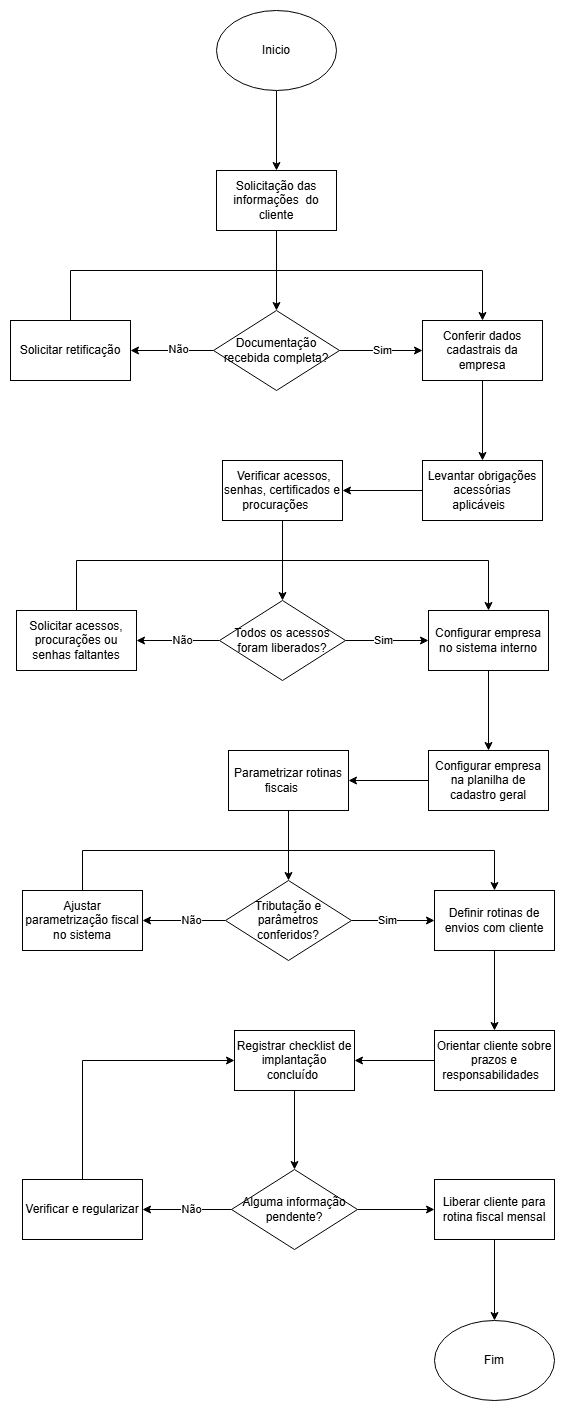

The diagram above was exported from draw.io. Its source (the exported page's mxGraphModel, read from the mxfile embedded in the PNG):
<mxGraphModel dx="1178" dy="648" grid="1" gridSize="10" guides="1" tooltips="1" connect="1" arrows="1" fold="1" page="1" pageScale="1" pageWidth="827" pageHeight="1169" math="0" shadow="0">
  <root>
    <mxCell id="0" />
    <mxCell id="1" parent="0" />
    <mxCell id="14_PA2lDV082neyARwE6-3" edge="1" parent="1" source="14_PA2lDV082neyARwE6-1" style="edgeStyle=orthogonalEdgeStyle;rounded=0;orthogonalLoop=1;jettySize=auto;html=1;" target="14_PA2lDV082neyARwE6-2" value="">
      <mxGeometry relative="1" as="geometry" />
    </mxCell>
    <mxCell id="14_PA2lDV082neyARwE6-1" parent="1" style="ellipse;whiteSpace=wrap;html=1;" value="Inicio" vertex="1">
      <mxGeometry height="80" width="120" x="354" y="10" as="geometry" />
    </mxCell>
    <mxCell id="14_PA2lDV082neyARwE6-5" edge="1" parent="1" source="14_PA2lDV082neyARwE6-2" style="edgeStyle=orthogonalEdgeStyle;rounded=0;orthogonalLoop=1;jettySize=auto;html=1;" value="">
      <mxGeometry relative="1" as="geometry">
        <mxPoint x="414" y="309.9999999999999" as="targetPoint" />
      </mxGeometry>
    </mxCell>
    <mxCell id="14_PA2lDV082neyARwE6-2" parent="1" style="whiteSpace=wrap;html=1;" value="Solicitação das informações&amp;nbsp; do cliente" vertex="1">
      <mxGeometry height="60" width="120" x="354" y="170" as="geometry" />
    </mxCell>
    <mxCell id="14_PA2lDV082neyARwE6-8" edge="1" parent="1" source="14_PA2lDV082neyARwE6-6" style="edgeStyle=orthogonalEdgeStyle;rounded=0;orthogonalLoop=1;jettySize=auto;html=1;" target="14_PA2lDV082neyARwE6-7" value="">
      <mxGeometry relative="1" as="geometry" />
    </mxCell>
    <mxCell id="14_PA2lDV082neyARwE6-13" connectable="0" parent="14_PA2lDV082neyARwE6-8" style="edgeLabel;html=1;align=center;verticalAlign=middle;resizable=0;points=[];" value="Não" vertex="1">
      <mxGeometry relative="1" x="-0.1408" y="-1" as="geometry">
        <mxPoint as="offset" />
      </mxGeometry>
    </mxCell>
    <mxCell id="14_PA2lDV082neyARwE6-10" edge="1" parent="1" source="14_PA2lDV082neyARwE6-6" style="edgeStyle=orthogonalEdgeStyle;rounded=0;orthogonalLoop=1;jettySize=auto;html=1;" target="14_PA2lDV082neyARwE6-9" value="">
      <mxGeometry relative="1" as="geometry" />
    </mxCell>
    <mxCell id="14_PA2lDV082neyARwE6-14" connectable="0" parent="14_PA2lDV082neyARwE6-10" style="edgeLabel;html=1;align=center;verticalAlign=middle;resizable=0;points=[];" value="Sim" vertex="1">
      <mxGeometry relative="1" x="0.0237" y="-3" as="geometry">
        <mxPoint y="-3" as="offset" />
      </mxGeometry>
    </mxCell>
    <mxCell id="14_PA2lDV082neyARwE6-6" parent="1" style="rhombus;whiteSpace=wrap;html=1;" value="Documentação recebida completa?" vertex="1">
      <mxGeometry height="80" width="126" x="351" y="310" as="geometry" />
    </mxCell>
    <mxCell id="14_PA2lDV082neyARwE6-60" edge="1" parent="1" source="14_PA2lDV082neyARwE6-7" style="edgeStyle=orthogonalEdgeStyle;rounded=0;orthogonalLoop=1;jettySize=auto;html=1;entryX=0.5;entryY=0;entryDx=0;entryDy=0;exitX=0.5;exitY=0;exitDx=0;exitDy=0;" target="14_PA2lDV082neyARwE6-9">
      <mxGeometry relative="1" as="geometry">
        <Array as="points">
          <mxPoint x="208" y="270" />
          <mxPoint x="620" y="270" />
        </Array>
      </mxGeometry>
    </mxCell>
    <mxCell id="14_PA2lDV082neyARwE6-7" parent="1" style="whiteSpace=wrap;html=1;" value="Solicitar retificação" vertex="1">
      <mxGeometry height="60" width="120" x="148" y="320" as="geometry" />
    </mxCell>
    <mxCell id="14_PA2lDV082neyARwE6-16" edge="1" parent="1" source="14_PA2lDV082neyARwE6-9" style="edgeStyle=orthogonalEdgeStyle;rounded=0;orthogonalLoop=1;jettySize=auto;html=1;" target="14_PA2lDV082neyARwE6-15" value="">
      <mxGeometry relative="1" as="geometry" />
    </mxCell>
    <mxCell id="14_PA2lDV082neyARwE6-9" parent="1" style="whiteSpace=wrap;html=1;" value="Conferir dados cadastrais da empresa" vertex="1">
      <mxGeometry height="60" width="120" x="560" y="320" as="geometry" />
    </mxCell>
    <mxCell id="14_PA2lDV082neyARwE6-18" edge="1" parent="1" source="14_PA2lDV082neyARwE6-15" style="edgeStyle=orthogonalEdgeStyle;rounded=0;orthogonalLoop=1;jettySize=auto;html=1;" target="14_PA2lDV082neyARwE6-17" value="">
      <mxGeometry relative="1" as="geometry" />
    </mxCell>
    <mxCell id="14_PA2lDV082neyARwE6-15" parent="1" style="whiteSpace=wrap;html=1;" value="Levantar obrigações acessórias aplicáveis&amp;nbsp;&amp;nbsp;" vertex="1">
      <mxGeometry height="60" width="120" x="560" y="460" as="geometry" />
    </mxCell>
    <mxCell id="14_PA2lDV082neyARwE6-20" edge="1" parent="1" source="14_PA2lDV082neyARwE6-17" style="edgeStyle=orthogonalEdgeStyle;rounded=0;orthogonalLoop=1;jettySize=auto;html=1;" value="">
      <mxGeometry relative="1" as="geometry">
        <mxPoint x="420" y="600" as="targetPoint" />
      </mxGeometry>
    </mxCell>
    <mxCell id="14_PA2lDV082neyARwE6-17" parent="1" style="whiteSpace=wrap;html=1;" value="&amp;nbsp;Verificar acessos, senhas, certificados e procurações&amp;nbsp; &amp;nbsp;&amp;nbsp;" vertex="1">
      <mxGeometry height="60" width="120" x="360" y="460" as="geometry" />
    </mxCell>
    <mxCell id="14_PA2lDV082neyARwE6-23" edge="1" parent="1" source="14_PA2lDV082neyARwE6-21" style="edgeStyle=orthogonalEdgeStyle;rounded=0;orthogonalLoop=1;jettySize=auto;html=1;" target="14_PA2lDV082neyARwE6-22" value="">
      <mxGeometry relative="1" as="geometry" />
    </mxCell>
    <mxCell id="14_PA2lDV082neyARwE6-24" connectable="0" parent="14_PA2lDV082neyARwE6-23" style="edgeLabel;html=1;align=center;verticalAlign=middle;resizable=0;points=[];" value="Não" vertex="1">
      <mxGeometry relative="1" x="-0.1853" y="2" as="geometry">
        <mxPoint x="-3" y="-2" as="offset" />
      </mxGeometry>
    </mxCell>
    <mxCell id="14_PA2lDV082neyARwE6-26" edge="1" parent="1" source="14_PA2lDV082neyARwE6-21" style="edgeStyle=orthogonalEdgeStyle;rounded=0;orthogonalLoop=1;jettySize=auto;html=1;" target="14_PA2lDV082neyARwE6-25" value="">
      <mxGeometry relative="1" as="geometry" />
    </mxCell>
    <mxCell id="14_PA2lDV082neyARwE6-27" connectable="0" parent="14_PA2lDV082neyARwE6-26" style="edgeLabel;html=1;align=center;verticalAlign=middle;resizable=0;points=[];" value="Sim" vertex="1">
      <mxGeometry relative="1" x="-0.1463" as="geometry">
        <mxPoint x="2" as="offset" />
      </mxGeometry>
    </mxCell>
    <mxCell id="14_PA2lDV082neyARwE6-21" parent="1" style="rhombus;whiteSpace=wrap;html=1;" value="Todos os acessos foram liberados? " vertex="1">
      <mxGeometry height="80" width="126" x="357" y="600" as="geometry" />
    </mxCell>
    <mxCell id="14_PA2lDV082neyARwE6-32" edge="1" parent="1" source="14_PA2lDV082neyARwE6-22" style="edgeStyle=orthogonalEdgeStyle;rounded=0;orthogonalLoop=1;jettySize=auto;html=1;entryX=0.5;entryY=0;entryDx=0;entryDy=0;exitX=0.5;exitY=0;exitDx=0;exitDy=0;" target="14_PA2lDV082neyARwE6-25">
      <mxGeometry relative="1" as="geometry">
        <Array as="points">
          <mxPoint x="214" y="560" />
          <mxPoint x="626" y="560" />
        </Array>
      </mxGeometry>
    </mxCell>
    <mxCell id="14_PA2lDV082neyARwE6-22" parent="1" style="whiteSpace=wrap;html=1;" value="Solicitar acessos, procurações ou senhas faltantes" vertex="1">
      <mxGeometry height="60" width="120" x="154" y="610" as="geometry" />
    </mxCell>
    <mxCell id="14_PA2lDV082neyARwE6-29" edge="1" parent="1" source="14_PA2lDV082neyARwE6-25" style="edgeStyle=orthogonalEdgeStyle;rounded=0;orthogonalLoop=1;jettySize=auto;html=1;" target="14_PA2lDV082neyARwE6-28" value="">
      <mxGeometry relative="1" as="geometry" />
    </mxCell>
    <mxCell id="14_PA2lDV082neyARwE6-25" parent="1" style="whiteSpace=wrap;html=1;" value="Configurar empresa no sistema interno" vertex="1">
      <mxGeometry height="60" width="120" x="566" y="610" as="geometry" />
    </mxCell>
    <mxCell id="14_PA2lDV082neyARwE6-31" edge="1" parent="1" source="14_PA2lDV082neyARwE6-28" style="edgeStyle=orthogonalEdgeStyle;rounded=0;orthogonalLoop=1;jettySize=auto;html=1;" target="14_PA2lDV082neyARwE6-30" value="">
      <mxGeometry relative="1" as="geometry" />
    </mxCell>
    <mxCell id="14_PA2lDV082neyARwE6-28" parent="1" style="whiteSpace=wrap;html=1;" value="Configurar empresa na planilha de cadastro geral" vertex="1">
      <mxGeometry height="60" width="120" x="566" y="750" as="geometry" />
    </mxCell>
    <mxCell id="14_PA2lDV082neyARwE6-34" edge="1" parent="1" source="14_PA2lDV082neyARwE6-30" style="edgeStyle=orthogonalEdgeStyle;rounded=0;orthogonalLoop=1;jettySize=auto;html=1;" target="14_PA2lDV082neyARwE6-33" value="">
      <mxGeometry relative="1" as="geometry" />
    </mxCell>
    <mxCell id="14_PA2lDV082neyARwE6-30" parent="1" style="whiteSpace=wrap;html=1;" value="Parametrizar rotinas fiscais&amp;nbsp; &amp;nbsp;&amp;nbsp;" vertex="1">
      <mxGeometry height="60" width="120" x="366" y="750" as="geometry" />
    </mxCell>
    <mxCell id="14_PA2lDV082neyARwE6-36" edge="1" parent="1" source="14_PA2lDV082neyARwE6-33" style="edgeStyle=orthogonalEdgeStyle;rounded=0;orthogonalLoop=1;jettySize=auto;html=1;" target="14_PA2lDV082neyARwE6-35" value="">
      <mxGeometry relative="1" as="geometry" />
    </mxCell>
    <mxCell id="14_PA2lDV082neyARwE6-39" connectable="0" parent="14_PA2lDV082neyARwE6-36" style="edgeLabel;html=1;align=center;verticalAlign=middle;resizable=0;points=[];" value="Não" vertex="1">
      <mxGeometry relative="1" x="-0.167" y="-1" as="geometry">
        <mxPoint y="1" as="offset" />
      </mxGeometry>
    </mxCell>
    <mxCell id="14_PA2lDV082neyARwE6-38" edge="1" parent="1" source="14_PA2lDV082neyARwE6-33" style="edgeStyle=orthogonalEdgeStyle;rounded=0;orthogonalLoop=1;jettySize=auto;html=1;" target="14_PA2lDV082neyARwE6-37" value="">
      <mxGeometry relative="1" as="geometry" />
    </mxCell>
    <mxCell id="14_PA2lDV082neyARwE6-40" connectable="0" parent="14_PA2lDV082neyARwE6-38" style="edgeLabel;html=1;align=center;verticalAlign=middle;resizable=0;points=[];" value="Sim" vertex="1">
      <mxGeometry relative="1" x="-0.1417" as="geometry">
        <mxPoint as="offset" />
      </mxGeometry>
    </mxCell>
    <mxCell id="14_PA2lDV082neyARwE6-33" parent="1" style="rhombus;whiteSpace=wrap;html=1;" value="Tributação e parâmetros conferidos?  " vertex="1">
      <mxGeometry height="80" width="126" x="363" y="880" as="geometry" />
    </mxCell>
    <mxCell id="14_PA2lDV082neyARwE6-41" edge="1" parent="1" source="14_PA2lDV082neyARwE6-35" style="edgeStyle=orthogonalEdgeStyle;rounded=0;orthogonalLoop=1;jettySize=auto;html=1;entryX=0.5;entryY=0;entryDx=0;entryDy=0;exitX=0.5;exitY=0;exitDx=0;exitDy=0;" target="14_PA2lDV082neyARwE6-37">
      <mxGeometry relative="1" as="geometry">
        <Array as="points">
          <mxPoint x="220" y="850" />
          <mxPoint x="632" y="850" />
        </Array>
      </mxGeometry>
    </mxCell>
    <mxCell id="14_PA2lDV082neyARwE6-35" parent="1" style="whiteSpace=wrap;html=1;" value="Ajustar parametrização fiscal no sistema" vertex="1">
      <mxGeometry height="60" width="120" x="160" y="890" as="geometry" />
    </mxCell>
    <mxCell id="14_PA2lDV082neyARwE6-43" edge="1" parent="1" source="14_PA2lDV082neyARwE6-37" style="edgeStyle=orthogonalEdgeStyle;rounded=0;orthogonalLoop=1;jettySize=auto;html=1;" target="14_PA2lDV082neyARwE6-42" value="">
      <mxGeometry relative="1" as="geometry" />
    </mxCell>
    <mxCell id="14_PA2lDV082neyARwE6-37" parent="1" style="whiteSpace=wrap;html=1;" value="Definir rotinas de envios com cliente" vertex="1">
      <mxGeometry height="60" width="120" x="572" y="890" as="geometry" />
    </mxCell>
    <mxCell id="14_PA2lDV082neyARwE6-45" edge="1" parent="1" source="14_PA2lDV082neyARwE6-42" style="edgeStyle=orthogonalEdgeStyle;rounded=0;orthogonalLoop=1;jettySize=auto;html=1;" target="14_PA2lDV082neyARwE6-44" value="">
      <mxGeometry relative="1" as="geometry" />
    </mxCell>
    <mxCell id="14_PA2lDV082neyARwE6-42" parent="1" style="whiteSpace=wrap;html=1;" value="Orientar cliente sobre prazos e responsabilidades&amp;nbsp;&amp;nbsp;" vertex="1">
      <mxGeometry height="60" width="120" x="572" y="1030" as="geometry" />
    </mxCell>
    <mxCell id="14_PA2lDV082neyARwE6-49" edge="1" parent="1" source="14_PA2lDV082neyARwE6-44" style="edgeStyle=orthogonalEdgeStyle;rounded=0;orthogonalLoop=1;jettySize=auto;html=1;" target="14_PA2lDV082neyARwE6-48" value="">
      <mxGeometry relative="1" as="geometry" />
    </mxCell>
    <mxCell id="14_PA2lDV082neyARwE6-44" parent="1" style="whiteSpace=wrap;html=1;" value="Registrar checklist de implantação concluído&amp;nbsp;" vertex="1">
      <mxGeometry height="60" width="120" x="372" y="1030" as="geometry" />
    </mxCell>
    <mxCell id="14_PA2lDV082neyARwE6-51" edge="1" parent="1" source="14_PA2lDV082neyARwE6-48" style="edgeStyle=orthogonalEdgeStyle;rounded=0;orthogonalLoop=1;jettySize=auto;html=1;" target="14_PA2lDV082neyARwE6-50" value="">
      <mxGeometry relative="1" as="geometry" />
    </mxCell>
    <mxCell id="14_PA2lDV082neyARwE6-53" connectable="0" parent="14_PA2lDV082neyARwE6-51" style="edgeLabel;html=1;align=center;verticalAlign=middle;resizable=0;points=[];" value="Não" vertex="1">
      <mxGeometry relative="1" x="-0.0797" as="geometry">
        <mxPoint as="offset" />
      </mxGeometry>
    </mxCell>
    <mxCell id="14_PA2lDV082neyARwE6-55" edge="1" parent="1" source="14_PA2lDV082neyARwE6-48" style="edgeStyle=orthogonalEdgeStyle;rounded=0;orthogonalLoop=1;jettySize=auto;html=1;" target="14_PA2lDV082neyARwE6-54" value="">
      <mxGeometry relative="1" as="geometry" />
    </mxCell>
    <mxCell id="14_PA2lDV082neyARwE6-48" parent="1" style="rhombus;whiteSpace=wrap;html=1;" value="Alguma informação pendente?" vertex="1">
      <mxGeometry height="80" width="126" x="369" y="1169" as="geometry" />
    </mxCell>
    <mxCell id="14_PA2lDV082neyARwE6-52" edge="1" parent="1" source="14_PA2lDV082neyARwE6-50" style="edgeStyle=orthogonalEdgeStyle;rounded=0;orthogonalLoop=1;jettySize=auto;html=1;entryX=0;entryY=0.5;entryDx=0;entryDy=0;exitX=0.5;exitY=0;exitDx=0;exitDy=0;" target="14_PA2lDV082neyARwE6-44">
      <mxGeometry relative="1" as="geometry" />
    </mxCell>
    <mxCell id="14_PA2lDV082neyARwE6-50" parent="1" style="whiteSpace=wrap;html=1;" value="Verificar e regularizar" vertex="1">
      <mxGeometry height="60" width="120" x="160" y="1179" as="geometry" />
    </mxCell>
    <mxCell id="14_PA2lDV082neyARwE6-59" edge="1" parent="1" source="14_PA2lDV082neyARwE6-54" style="edgeStyle=orthogonalEdgeStyle;rounded=0;orthogonalLoop=1;jettySize=auto;html=1;" target="14_PA2lDV082neyARwE6-58" value="">
      <mxGeometry relative="1" as="geometry" />
    </mxCell>
    <mxCell id="14_PA2lDV082neyARwE6-54" parent="1" style="whiteSpace=wrap;html=1;" value="Liberar cliente para rotina&amp;nbsp;fiscal mensal" vertex="1">
      <mxGeometry height="60" width="120" x="572" y="1179" as="geometry" />
    </mxCell>
    <mxCell id="14_PA2lDV082neyARwE6-58" parent="1" style="ellipse;whiteSpace=wrap;html=1;" value="Fim" vertex="1">
      <mxGeometry height="80" width="120" x="572" y="1320" as="geometry" />
    </mxCell>
  </root>
</mxGraphModel>